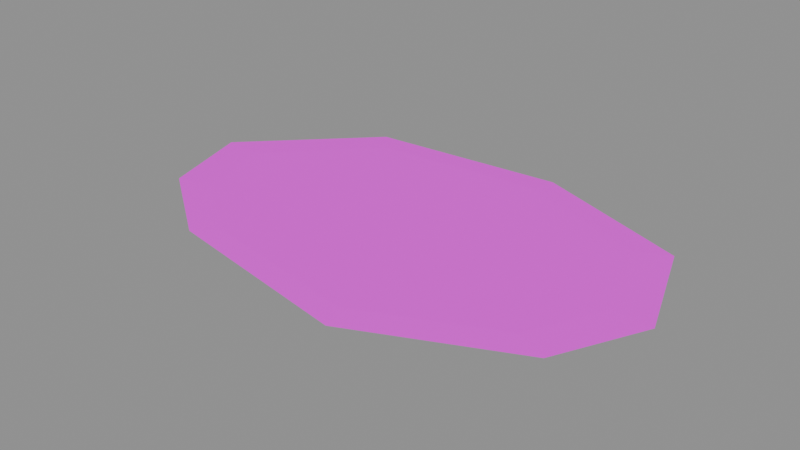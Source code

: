 # Source: SM_Arena_Puddle_A.blend  (saved by Blender 5.2.45; exported with 4.5.12 LTS)
import bpy
from mathutils import Matrix  # noqa: F401  (used for matrix-valued properties, if any)

bpy.ops.wm.read_factory_settings(use_empty=True)
scene = bpy.context.scene
scene.name = 'SM_Arena_Puddle_A'

# ---- collections
col_sm_arena_puddle_a = bpy.data.collections.new('SM_Arena_Puddle_A'); scene.collection.children.link(col_sm_arena_puddle_a)

# ---- images (referenced by path relative to the original .blend; pixels are not part of the script)
import os
ASSET_DIR = os.environ.get("B2B_ASSET_DIR", "")  # directory of the original .blend (textures are referenced by path, not embedded)
HERE = os.path.dirname(os.path.abspath(__file__))  # packed textures are extracted next to this script under _unpacked/

def load_image(name, relpath, width, height, colorspace="sRGB"):
    """Load a texture the original file referenced (path relative to the .blend, or extracted next to this script)."""
    p = next((c for c in (os.path.join(HERE, relpath), os.path.join(ASSET_DIR, relpath)) if relpath and os.path.exists(c)), "")
    if p:
        img = bpy.data.images.load(p, check_existing=True)
        img.name = name
    else:  # same state as the original file: an image datablock whose file is absent (Cycles renders it pink)
        img = bpy.data.images.new(name, width, height)
        img.source = "FILE"
        img.filepath = "//" + (relpath or name)
    img.colorspace_settings.name = colorspace
    return img
img_t_palette = load_image('T_Palette', 'T_Palette.png', 1024, 1024, 'sRGB')

# ---- materials (node trees are filled in below, after node groups)
mat_m_palette = bpy.data.materials.new('M_Palette')

# ---- material node trees
mat_m_palette.use_nodes = True; mat_m_palette.node_tree.nodes.clear()
_N = mat_m_palette.node_tree.nodes; _L = mat_m_palette.node_tree.links
n0 = _N.new('ShaderNodeOutputMaterial'); n0.name = 'Material Output'; n0.location = (0, 0)
n1 = _N.new('ShaderNodeBsdfPrincipled'); n1.name = 'Principled BSDF'; n1.location = (0, 0)
n1.inputs[2].default_value = 1.0
n1.inputs[10].default_value = 0.005
n2 = _N.new('ShaderNodeTexImage'); n2.name = 'Image Texture'; n2.location = (0, 0)
n2.image = img_t_palette
n2.interpolation = 'Closest'
_L.new(n2.outputs[0], n1.inputs[0])
_L.new(n1.outputs[0], n0.inputs[0])
n0.is_active_output = True

# ---- meshes
me_sm_arena_puddle_a = bpy.data.meshes.new('SM_Arena_Puddle_A')
me_sm_arena_puddle_a.from_pydata([(0.8782, -0.03563, 0.006), (0.7349, 0.3481, 0.006), (0.1899, 0.5512, 0.006), (-0.482, 0.4961, 0.006), (-0.8728, 0.1054, 0.006), (-0.7773, -0.2148, 0.006), (-0.4614, -0.4414, 0.006), (0.219, -0.5675, 0.006), (0.7342, -0.3326, 0.006), (0.7442, -0.0302, 0.008), (0.6228, 0.295, 0.008), (0.1609, 0.4671, 0.008), (-0.4084, 0.4204, 0.008), (-0.7397, 0.08932, 0.008), (-0.6588, -0.1821, 0.008), (-0.391, -0.374, 0.008), (0.1856, -0.4809, 0.008), (0.6222, -0.2818, 0.008), (0.0, 0.0, 0.008)], [], [(1, 9, 0), (9, 10, 18), (2, 10, 1), (10, 11, 18), (2, 12, 11), (11, 12, 18), (3, 13, 12), (12, 13, 18), (5, 13, 4), (13, 14, 18), (6, 14, 5), (14, 15, 18), (7, 15, 6), (15, 16, 18), (7, 17, 16), (16, 17, 18), (8, 9, 17), (17, 9, 18), (1, 10, 9), (2, 11, 10), (2, 3, 12), (3, 4, 13), (5, 14, 13), (6, 15, 14), (7, 16, 15), (7, 8, 17), (8, 0, 9)])
_uv = me_sm_arena_puddle_a.uv_layers.new(name='UVMap')
_uv.uv.foreach_set('vector', [0.9062, 0.9062, 0.9062, 0.9062, 0.9062, 0.9062, 0.1562, 0.7812, 0.1562, 0.7812, 0.1562, 0.7812, 0.9062, 0.9062, 0.9062, 0.9062, 0.9062, 0.9062, 0.1562, 0.7812, 0.1562, 0.7812, 0.1562, 0.7812, 0.9062, 0.9062, 0.9062, 0.9062, 0.9062, 0.9062, 0.1562, 0.7812, 0.1562, 0.7812, 0.1562, 0.7812, 0.9062, 0.9062, 0.9062, 0.9062, 0.9062, 0.9062, 0.3438, 0.7812, 0.3438, 0.7812, 0.3438, 0.7812, 0.9062, 0.9062, 0.9062, 0.9062, 0.9062, 0.9062, 0.1562, 0.7812, 0.1562, 0.7812, 0.1562, 0.7812, 0.9062, 0.9062, 0.9062, 0.9062, 0.9062, 0.9062, 0.3438, 0.7812, 0.3438, 0.7812, 0.3438, 0.7812, 0.9062, 0.9062, 0.9062, 0.9062, 0.9062, 0.9062, 0.1562, 0.7812, 0.1562, 0.7812, 0.1562, 0.7812, 0.9062, 0.9062, 0.9062, 0.9062, 0.9062, 0.9062, 0.1562, 0.7812, 0.1562, 0.7812, 0.1562, 0.7812, 0.9062, 0.9062, 0.9062, 0.9062, 0.9062, 0.9062, 0.1562, 0.7812, 0.1562, 0.7812, 0.1562, 0.7812, 0.9062, 0.9062, 0.9062, 0.9062, 0.9062, 0.9062, 0.9062, 0.9062, 0.9062, 0.9062, 0.9062, 0.9062, 0.9062, 0.9062, 0.9062, 0.9062, 0.9062, 0.9062, 0.9062, 0.9062, 0.9062, 0.9062, 0.9062, 0.9062, 0.9062, 0.9062, 0.9062, 0.9062, 0.9062, 0.9062, 0.9062, 0.9062, 0.9062, 0.9062, 0.9062, 0.9062, 0.9062, 0.9062, 0.9062, 0.9062, 0.9062, 0.9062, 0.9062, 0.9062, 0.9062, 0.9062, 0.9062, 0.9062, 0.9062, 0.9062, 0.9062, 0.9062, 0.9062, 0.9062])
me_sm_arena_puddle_a.materials.append(mat_m_palette)
me_sm_arena_puddle_a.update()

# ---- objects
ob_sm_arena_puddle_a = bpy.data.objects.new('SM_Arena_Puddle_A', me_sm_arena_puddle_a)

# ---- transforms, parenting, visibility, modifiers, constraints
ob_sm_arena_puddle_a.location = (0.0, 0.0, 0.0)

# ---- collection membership
col_sm_arena_puddle_a.objects.link(ob_sm_arena_puddle_a)

# ---- scene / render settings (as saved in the file)
scene.frame_start = 1; scene.frame_end = 250; scene.frame_set(1)
scene.render.engine = 'BLENDER_EEVEE_NEXT'
scene.render.image_settings.exr_codec = 'NONE'
scene.render.use_bake_clear = False
scene.render.bake_margin = 0
scene.render.bake_bias = 0.0
scene.render.bake_samples = 0
scene.render.simplify_subdivision_render = 0
scene.render.simplify_child_particles_render = 0.0
scene.render.compositor_device = 'GPU'
scene.eevee.use_volume_custom_range = False
scene.eevee.gtao_distance = 0.0
scene.eevee.use_fast_gi = False
scene.eevee.fast_gi_thickness_near = 0.1
scene.eevee.fast_gi_thickness_far = 0.0
scene.eevee.ray_tracing_options.screen_trace_thickness = 0.1
bpy.context.view_layer.update()

# ---- added for rendering (the .blend has no active camera and no usable light): camera, sun + grey world if the file has none
cam_auto = bpy.data.cameras.new('AutoCamera')
cam_auto.lens = 50.0
cam_auto.sensor_width = 36.0
cam_auto.clip_end = 1000.0
ob_auto_camera = bpy.data.objects.new('AutoCamera', cam_auto)
scene.collection.objects.link(ob_auto_camera)
ob_auto_camera.location = (1.92521, -2.31516, 1.54502)
ob_auto_camera.rotation_euler = (1.09748, -7.21219e-08, 0.694738)
scene.camera = ob_auto_camera
light_auto_sun = bpy.data.lights.new('AutoSun', 'SUN')
light_auto_sun.energy = 3.0
light_auto_sun.angle = 0.0523599
ob_auto_sun = bpy.data.objects.new('AutoSun', light_auto_sun)
scene.collection.objects.link(ob_auto_sun)
ob_auto_sun.rotation_euler = (0.872665, 0.174533, 0.523599)
if scene.world is None:
    world_auto = bpy.data.worlds.new('AutoWorld')
    world_auto.color = (0.3, 0.3, 0.3)
    scene.world = world_auto
bpy.context.view_layer.update()
